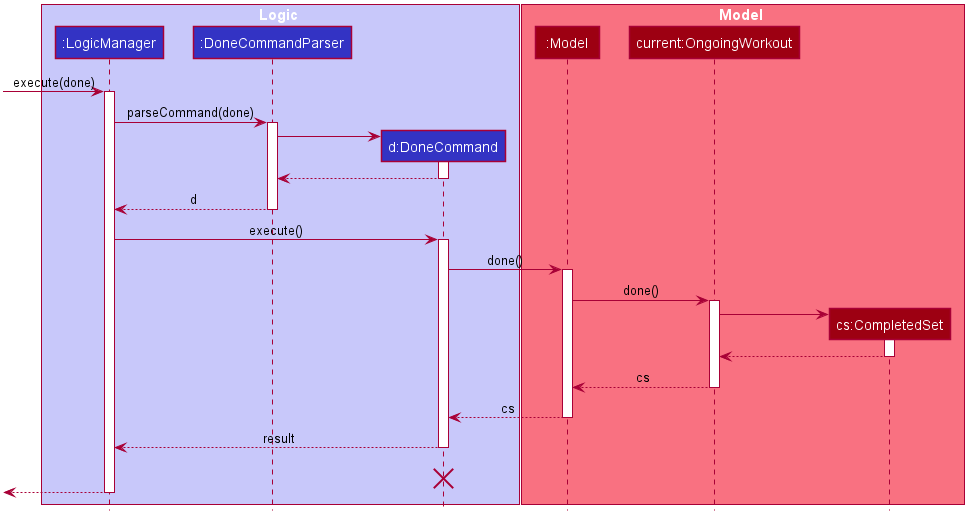

The diagram above was rendered by PlantUML. Its source (embedded in the PNG):
@startuml










skinparam BackgroundColor #FFFFFFF

skinparam Shadowing false

skinparam Class {
    FontColor #FFFFFF
    BorderThickness 1
    BorderColor #FFFFFF
    StereotypeFontColor #FFFFFF
    FontName Arial
}

skinparam Actor {
    BorderColor #000000
    Color #000000
    FontName Arial
}

skinparam Sequence {
    MessageAlign center
    BoxFontSize 15
    BoxPadding 0
    BoxFontColor #FFFFFF
    FontName Arial
}

skinparam Participant {
    FontColor #FFFFFFF
    Padding 20
}

skinparam MinClassWidth 50
skinparam ParticipantPadding 10
skinparam Shadowing false
skinparam DefaultTextAlignment center
skinparam packageStyle Rectangle

hide footbox
hide members
hide circle

box Logic #C8C8FA
participant ":LogicManager" as LogicManager #3333C4
participant ":DoneCommandParser" as DoneCommandParser #3333C4
participant "d:DoneCommand" as DoneCommand #3333C4
end box

box Model #F97181
participant ":Model" as Model #9D0012
participant "current:OngoingWorkout" as OngoingWorkout #9D0012
participant "cs:CompletedSet" as CompletedSet #9D0012
end box
[-> LogicManager : execute(done)
activate LogicManager

LogicManager -> DoneCommandParser : parseCommand(done)
activate DoneCommandParser

create DoneCommand
DoneCommandParser -> DoneCommand
activate DoneCommand

DoneCommand --> DoneCommandParser
deactivate DoneCommand

DoneCommandParser --> LogicManager : d
deactivate DoneCommandParser

LogicManager -> DoneCommand : execute()
activate DoneCommand

DoneCommand -> Model : done()
activate Model


Model -> OngoingWorkout : done()
activate OngoingWorkout

create CompletedSet
OngoingWorkout -> CompletedSet
activate CompletedSet
CompletedSet --> OngoingWorkout
deactivate CompletedSet

OngoingWorkout --> Model :cs
deactivate OngoingWorkout

Model --> DoneCommand : cs
deactivate Model

DoneCommand --> LogicManager : result
deactivate DoneCommand
DoneCommand -[hidden]-> LogicManager : result
destroy DoneCommand

[<--LogicManager
deactivate LogicManager
@enduml